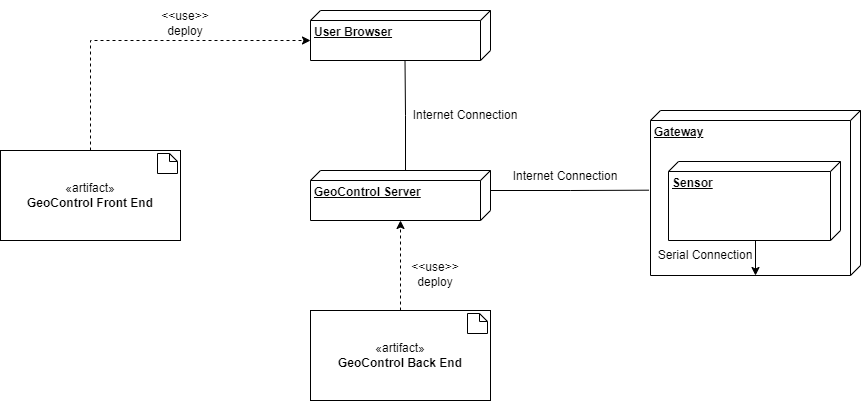

The diagram above was exported from draw.io. Its source (the exported page's mxGraphModel, read from the mxfile embedded in the PNG):
<mxGraphModel dx="780" dy="542" grid="1" gridSize="10" guides="1" tooltips="1" connect="1" arrows="1" fold="1" page="1" pageScale="1" pageWidth="827" pageHeight="1169" math="0" shadow="0">
  <root>
    <mxCell id="WIyWlLk6GJQsqaUBKTNV-0" />
    <mxCell id="WIyWlLk6GJQsqaUBKTNV-1" parent="WIyWlLk6GJQsqaUBKTNV-0" />
    <mxCell id="963E_T9FIyVagKKIx2VF-2" style="edgeStyle=orthogonalEdgeStyle;rounded=0;orthogonalLoop=1;jettySize=auto;html=1;exitX=0;exitY=0;exitDx=0;exitDy=85;exitPerimeter=0;entryX=0.988;entryY=0.475;entryDx=0;entryDy=0;entryPerimeter=0;endArrow=none;endFill=0;" edge="1" parent="WIyWlLk6GJQsqaUBKTNV-1" source="963E_T9FIyVagKKIx2VF-0" target="963E_T9FIyVagKKIx2VF-1">
      <mxGeometry relative="1" as="geometry" />
    </mxCell>
    <mxCell id="963E_T9FIyVagKKIx2VF-17" style="edgeStyle=orthogonalEdgeStyle;rounded=0;orthogonalLoop=1;jettySize=auto;html=1;exitX=0;exitY=0;exitDx=20;exitDy=0;exitPerimeter=0;entryX=0.483;entryY=1.007;entryDx=0;entryDy=0;entryPerimeter=0;endArrow=none;endFill=0;" edge="1" parent="WIyWlLk6GJQsqaUBKTNV-1" source="963E_T9FIyVagKKIx2VF-0" target="963E_T9FIyVagKKIx2VF-15">
      <mxGeometry relative="1" as="geometry" />
    </mxCell>
    <mxCell id="963E_T9FIyVagKKIx2VF-0" value="&lt;b&gt;GeoControl Server&lt;/b&gt;" style="verticalAlign=top;align=left;spacingTop=8;spacingLeft=2;spacingRight=12;shape=cube;size=10;direction=south;fontStyle=4;html=1;whiteSpace=wrap;" vertex="1" parent="WIyWlLk6GJQsqaUBKTNV-1">
      <mxGeometry x="390" y="470" width="180" height="50" as="geometry" />
    </mxCell>
    <mxCell id="963E_T9FIyVagKKIx2VF-1" value="&lt;b&gt;User Browser&lt;/b&gt;" style="verticalAlign=top;align=left;spacingTop=8;spacingLeft=2;spacingRight=12;shape=cube;size=10;direction=south;fontStyle=4;html=1;whiteSpace=wrap;" vertex="1" parent="WIyWlLk6GJQsqaUBKTNV-1">
      <mxGeometry x="390" y="310" width="180" height="50" as="geometry" />
    </mxCell>
    <mxCell id="963E_T9FIyVagKKIx2VF-10" style="edgeStyle=orthogonalEdgeStyle;rounded=0;orthogonalLoop=1;jettySize=auto;html=1;exitX=0.5;exitY=0;exitDx=0;exitDy=0;entryX=0;entryY=0;entryDx=30;entryDy=180;entryPerimeter=0;dashed=1;" edge="1" parent="WIyWlLk6GJQsqaUBKTNV-1" source="963E_T9FIyVagKKIx2VF-7" target="963E_T9FIyVagKKIx2VF-1">
      <mxGeometry relative="1" as="geometry" />
    </mxCell>
    <mxCell id="963E_T9FIyVagKKIx2VF-7" value="«artifact»&lt;br&gt;&lt;b&gt;GeoControl Front End&lt;/b&gt;" style="html=1;dropTarget=0;whiteSpace=wrap;" vertex="1" parent="WIyWlLk6GJQsqaUBKTNV-1">
      <mxGeometry x="80" y="450" width="180" height="90" as="geometry" />
    </mxCell>
    <mxCell id="963E_T9FIyVagKKIx2VF-9" value="" style="shape=note;size=8;whiteSpace=wrap;html=1;" vertex="1" parent="WIyWlLk6GJQsqaUBKTNV-1">
      <mxGeometry x="237" y="453" width="20" height="20" as="geometry" />
    </mxCell>
    <mxCell id="963E_T9FIyVagKKIx2VF-13" style="edgeStyle=orthogonalEdgeStyle;rounded=0;orthogonalLoop=1;jettySize=auto;html=1;exitX=0.5;exitY=0;exitDx=0;exitDy=0;dashed=1;" edge="1" parent="WIyWlLk6GJQsqaUBKTNV-1" source="963E_T9FIyVagKKIx2VF-11">
      <mxGeometry relative="1" as="geometry">
        <mxPoint x="480" y="520" as="targetPoint" />
      </mxGeometry>
    </mxCell>
    <mxCell id="963E_T9FIyVagKKIx2VF-11" value="«artifact»&lt;br&gt;&lt;b&gt;GeoControl Back End&lt;/b&gt;" style="html=1;dropTarget=0;whiteSpace=wrap;" vertex="1" parent="WIyWlLk6GJQsqaUBKTNV-1">
      <mxGeometry x="390" y="610" width="180" height="90" as="geometry" />
    </mxCell>
    <mxCell id="963E_T9FIyVagKKIx2VF-12" value="" style="shape=note;size=8;whiteSpace=wrap;html=1;" vertex="1" parent="WIyWlLk6GJQsqaUBKTNV-1">
      <mxGeometry x="547" y="613" width="20" height="20" as="geometry" />
    </mxCell>
    <mxCell id="963E_T9FIyVagKKIx2VF-15" value="&lt;b&gt;Gateway&lt;/b&gt;" style="verticalAlign=top;align=left;spacingTop=8;spacingLeft=2;spacingRight=12;shape=cube;size=10;direction=south;fontStyle=4;html=1;whiteSpace=wrap;" vertex="1" parent="WIyWlLk6GJQsqaUBKTNV-1">
      <mxGeometry x="730" y="410" width="210" height="165" as="geometry" />
    </mxCell>
    <mxCell id="963E_T9FIyVagKKIx2VF-23" style="edgeStyle=orthogonalEdgeStyle;rounded=0;orthogonalLoop=1;jettySize=auto;html=1;exitX=0;exitY=0;exitDx=79;exitDy=85;exitPerimeter=0;entryX=0;entryY=0;entryDx=165;entryDy=105;entryPerimeter=0;" edge="1" parent="WIyWlLk6GJQsqaUBKTNV-1" source="963E_T9FIyVagKKIx2VF-16" target="963E_T9FIyVagKKIx2VF-15">
      <mxGeometry relative="1" as="geometry" />
    </mxCell>
    <mxCell id="963E_T9FIyVagKKIx2VF-16" value="&lt;b&gt;Sensor&lt;/b&gt;" style="verticalAlign=top;align=left;spacingTop=8;spacingLeft=2;spacingRight=12;shape=cube;size=10;direction=south;fontStyle=4;html=1;whiteSpace=wrap;" vertex="1" parent="WIyWlLk6GJQsqaUBKTNV-1">
      <mxGeometry x="748" y="461" width="172" height="79" as="geometry" />
    </mxCell>
    <mxCell id="963E_T9FIyVagKKIx2VF-20" value="Serial Connection" style="text;html=1;strokeColor=none;fillColor=none;align=center;verticalAlign=middle;whiteSpace=wrap;rounded=0;" vertex="1" parent="WIyWlLk6GJQsqaUBKTNV-1">
      <mxGeometry x="720" y="540" width="130" height="30" as="geometry" />
    </mxCell>
    <mxCell id="963E_T9FIyVagKKIx2VF-21" value="&amp;lt;&amp;lt;use&amp;gt;&amp;gt;&lt;br&gt;deploy" style="text;html=1;strokeColor=none;fillColor=none;align=center;verticalAlign=middle;whiteSpace=wrap;rounded=0;" vertex="1" parent="WIyWlLk6GJQsqaUBKTNV-1">
      <mxGeometry x="450" y="551" width="130" height="45" as="geometry" />
    </mxCell>
    <mxCell id="963E_T9FIyVagKKIx2VF-22" value="&amp;lt;&amp;lt;use&amp;gt;&amp;gt;&lt;br&gt;deploy" style="text;html=1;strokeColor=none;fillColor=none;align=center;verticalAlign=middle;whiteSpace=wrap;rounded=0;" vertex="1" parent="WIyWlLk6GJQsqaUBKTNV-1">
      <mxGeometry x="200" y="300" width="130" height="45" as="geometry" />
    </mxCell>
    <mxCell id="963E_T9FIyVagKKIx2VF-24" value="Internet Connection" style="text;html=1;strokeColor=none;fillColor=none;align=center;verticalAlign=middle;whiteSpace=wrap;rounded=0;" vertex="1" parent="WIyWlLk6GJQsqaUBKTNV-1">
      <mxGeometry x="580" y="461" width="130" height="30" as="geometry" />
    </mxCell>
    <mxCell id="963E_T9FIyVagKKIx2VF-25" value="Internet Connection" style="text;html=1;strokeColor=none;fillColor=none;align=center;verticalAlign=middle;whiteSpace=wrap;rounded=0;" vertex="1" parent="WIyWlLk6GJQsqaUBKTNV-1">
      <mxGeometry x="480" y="400" width="130" height="30" as="geometry" />
    </mxCell>
  </root>
</mxGraphModel>